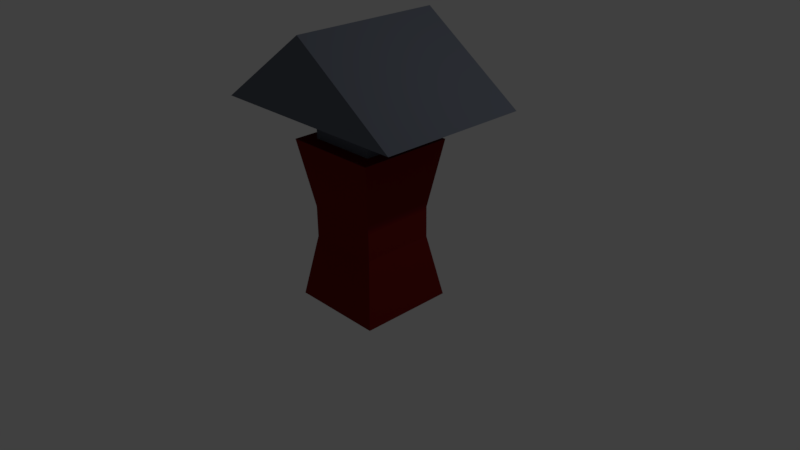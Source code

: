 # Source: HookPreview.blend  (saved by Blender 2.77.0; exported with 4.5.12 LTS)
import bpy
from mathutils import Matrix  # noqa: F401  (used for matrix-valued properties, if any)

bpy.ops.wm.read_factory_settings(use_empty=True)
scene = bpy.context.scene
scene.name = 'Scene'

# ---- collections
col_collection_1 = bpy.data.collections.new('Collection 1'); scene.collection.children.link(col_collection_1)

# ---- materials (node trees are filled in below, after node groups)
mat_metal = bpy.data.materials.new('metal')
mat_metal.alpha_threshold = 0.0
mat_metal.diffuse_color = (0.1384, 0.1529, 0.1912, 1.0)
mat_metal.roughness = 0.5
mat_plastic = bpy.data.materials.new('plastic')
mat_plastic.alpha_threshold = 0.0
mat_plastic.diffuse_color = (0.1523, 0.007582, 0.004478, 1.0)
mat_plastic.roughness = 0.5

# ---- material node trees
mat_metal.use_nodes = True; mat_metal.node_tree.nodes.clear()
_N = mat_metal.node_tree.nodes; _L = mat_metal.node_tree.links
n0 = _N.new('ShaderNodeOutputMaterial'); n0.name = 'Material Output'; n0.location = (300, 300)
n1 = _N.new('ShaderNodeBsdfDiffuse'); n1.name = 'Diffuse BSDF'; n1.location = (10, 300)
n1.inputs[0].default_value = (0.1373, 0.1528, 0.1902, 1.0)
_L.new(n1.outputs[0], n0.inputs[0])
n0.is_active_output = True
mat_plastic.use_nodes = True; mat_plastic.node_tree.nodes.clear()
_N = mat_plastic.node_tree.nodes; _L = mat_plastic.node_tree.links
n0 = _N.new('ShaderNodeOutputMaterial'); n0.name = 'Material Output'; n0.location = (300, 300)
n1 = _N.new('ShaderNodeBsdfDiffuse'); n1.name = 'Diffuse BSDF'; n1.location = (10, 300)
n1.inputs[0].default_value = (0.1789, 0.009685, 0.008818, 1.0)
_L.new(n1.outputs[0], n0.inputs[0])
n0.is_active_output = True

# ---- world
world_world = bpy.data.worlds.new('World'); scene.world = world_world
world_world.color = (0.05088, 0.05088, 0.05088)
world_world.use_sun_shadow = False
world_world.sun_shadow_jitter_overblur = 0.0
world_world.cycles.sampling_method = 'MANUAL'

# ---- cameras
cam_camera = bpy.data.cameras.new('Camera')
cam_camera.clip_end = 100.0
cam_camera.lens = 35.0
cam_camera.sensor_width = 32.0
cam_camera.sensor_height = 18.0
cam_camera.ortho_scale = 7.314
cam_camera.dof.focus_distance = 0.0

# ---- lights
light_lamp = bpy.data.lights.new('Lamp', 'POINT')
light_lamp.transmission_factor = 0.0
light_lamp.cutoff_distance = 30.0
light_lamp.energy = 100.0
light_lamp.shadow_buffer_clip_start = 1.001
light_lamp.shadow_soft_size = 0.1
light_lamp.shadow_maximum_resolution = 0.006
light_lamp.use_absolute_resolution = True

# ---- meshes
me_cube = bpy.data.meshes.new('Cube')
me_cube.from_pydata([(0.6388, 0.6256, -1.604), (0.6388, -0.6533, -1.604), (-0.6402, -0.6533, -1.604), (-0.6402, 0.6256, -1.604), (1.413, 1.0, 1.0), (1.413, -1.0, 1.0), (-1.413, -1.0, 1.0), (-1.413, 1.0, 1.0), (-1.192e-07, 1.0, 1.992), (-1.49e-07, -1.0, 1.992), (0.4587, 0.4587, 1.005), (0.4587, -0.4587, 1.005), (-0.4587, -0.4587, 1.005), (-0.4587, 0.4587, 1.005), (0.4854, 0.4721, -0.764), (0.4855, 0.472, -0.3509), (0.6392, 0.6342, 0.5509), (0.4585, 0.465, 0.5513), (0.4854, -0.4999, -0.764), (0.4855, -0.5, -0.3509), (0.6392, -0.6448, 0.5509), (0.4585, -0.4524, 0.5513), (-0.4866, -0.4999, -0.764), (-0.4865, -0.5, -0.3509), (-0.6397, -0.6448, 0.5509), (-0.4589, -0.4524, 0.5513), (-0.4866, 0.4721, -0.764), (-0.4865, 0.472, -0.3509), (-0.6397, 0.6342, 0.5509), (-0.4589, 0.465, 0.5513)], [], [(0, 1, 2, 3), (7, 6, 9, 8), (10, 4, 5, 11), (11, 5, 6, 12), (12, 6, 7, 13), (14, 0, 3, 26), (4, 7, 8), (6, 5, 9), (5, 4, 8, 9), (4, 10, 13, 7), (25, 12, 13, 29), (21, 11, 12, 25), (17, 10, 11, 21), (0, 14, 18, 1), (14, 15, 19, 18), (15, 16, 20, 19), (16, 17, 21, 20), (1, 18, 22, 2), (18, 19, 23, 22), (19, 20, 24, 23), (20, 21, 25, 24), (2, 22, 26, 3), (22, 23, 27, 26), (23, 24, 28, 27), (24, 25, 29, 28), (10, 17, 29, 13), (17, 16, 28, 29), (16, 15, 27, 28), (15, 14, 26, 27)])
me_cube.polygons.foreach_set('material_index', [1, 0, 0, 0, 0, 1, 0, 0, 0, 0, 0, 0, 0, 1, 1, 1, 1, 1, 1, 1, 1, 1, 1, 1, 1, 0, 1, 1, 1])
me_cube.materials.append(mat_metal)
me_cube.materials.append(mat_plastic)
me_cube.use_remesh_preserve_volume = False
me_cube.use_remesh_preserve_attributes = False
me_cube.use_mirror_vertex_groups = False
me_cube.update()

# ---- objects
ob_cube = bpy.data.objects.new('Cube', me_cube)
ob_lamp = bpy.data.objects.new('Lamp', light_lamp)
ob_camera = bpy.data.objects.new('Camera', cam_camera)

# ---- transforms, parenting, visibility, modifiers, constraints
ob_cube.location = (0.0, 0.0, 1.029)
ob_cube.lock_rotations_4d = False
ob_cube.empty_display_type = 'ARROWS'
ob_cube.lineart.crease_threshold = 0.0
ob_lamp.location = (4.076, 1.005, 5.904)
ob_lamp.rotation_euler = (0.6503, 0.05522, 1.866)
ob_lamp.lock_rotations_4d = False
ob_lamp.empty_display_type = 'ARROWS'
ob_lamp.color = (0.0, 0.0, 0.0, 0.0)
ob_lamp.lineart.crease_threshold = 0.0
ob_camera.location = (7.481, -6.508, 5.344)
ob_camera.rotation_euler = (1.109, 0.01082, 0.8149)
ob_camera.lock_rotations_4d = False
ob_camera.empty_display_type = 'ARROWS'
ob_camera.color = (0.0, 0.0, 0.0, 0.0)
ob_camera.display_type = 'WIRE'
ob_camera.lineart.crease_threshold = 0.0

# ---- collection membership
col_collection_1.objects.link(ob_cube)
col_collection_1.objects.link(ob_lamp)
col_collection_1.objects.link(ob_camera)

# ---- scene / render settings (as saved in the file)
scene.camera = ob_camera
scene.frame_start = 1; scene.frame_end = 250; scene.frame_set(1)
scene.render.engine = 'CYCLES'
scene.render.resolution_percentage = 50
scene.render.dither_intensity = 0.0
scene.cycles.use_denoising = False
scene.cycles.samples = 128
scene.cycles.sampling_pattern = 'TABULATED_SOBOL'
scene.cycles.light_sampling_threshold = 0.0
scene.cycles.use_adaptive_sampling = False
scene.cycles.use_light_tree = False
scene.cycles.blur_glossy = 0.0
scene.cycles.sample_clamp_indirect = 0.0
scene.view_settings.view_transform = 'Standard'
bpy.context.view_layer.update()
